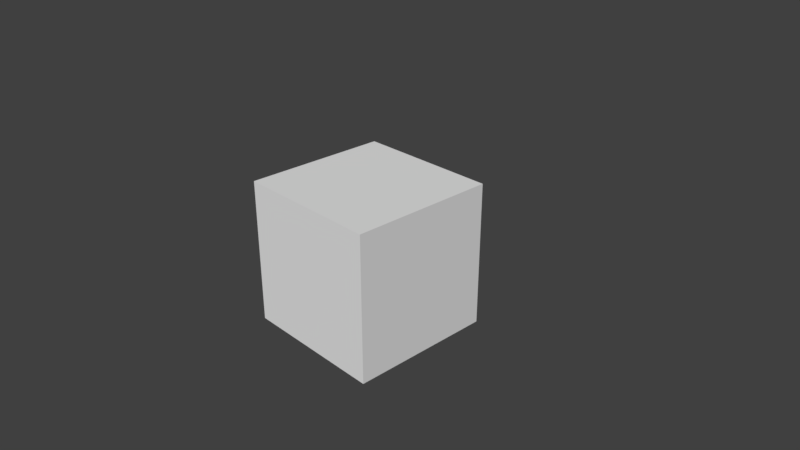 # Source: animation_camera.blend  (saved by Blender 2.80.35; exported with 4.5.12 LTS)
import bpy
from mathutils import Matrix  # noqa: F401  (used for matrix-valued properties, if any)

bpy.ops.wm.read_factory_settings(use_empty=True)
scene = bpy.context.scene
scene.name = 'Scene'

# ---- collections
col_collection_1 = bpy.data.collections.new('Collection 1'); scene.collection.children.link(col_collection_1)

# ---- world
world_world = bpy.data.worlds.new('World'); scene.world = world_world
world_world.color = (0.05088, 0.05088, 0.05088)
world_world.use_sun_shadow = False
world_world.sun_shadow_jitter_overblur = 0.0
world_world.cycles.sampling_method = 'MANUAL'

# ---- cameras
cam_camera = bpy.data.cameras.new('Camera')
cam_camera.clip_end = 100.0
cam_camera.lens = 35.0
cam_camera.sensor_width = 32.0
cam_camera.sensor_height = 18.0
cam_camera.ortho_scale = 7.314
cam_camera.lens_unit = 'FOV'
cam_camera.dof.focus_distance = 0.0
cam_camera.dof.aperture_fstop = 128.0

# ---- meshes
me_cube = bpy.data.meshes.new('Cube')
me_cube.from_pydata([(1.0, 1.0, -1.0), (1.0, -1.0, -1.0), (-1.0, -1.0, -1.0), (-1.0, 1.0, -1.0), (1.0, 1.0, 1.0), (1.0, -1.0, 1.0), (-1.0, -1.0, 1.0), (-1.0, 1.0, 1.0)], [], [(0, 1, 2, 3), (4, 7, 6, 5), (0, 4, 5, 1), (1, 5, 6, 2), (2, 6, 7, 3), (4, 0, 3, 7)])
me_cube.use_remesh_preserve_volume = False
me_cube.use_remesh_preserve_attributes = False
me_cube.use_mirror_vertex_groups = False
me_cube.update()

# ---- objects
ob_cube = bpy.data.objects.new('Cube', me_cube)
ob_camera = bpy.data.objects.new('Camera', cam_camera)

# ---- transforms, parenting, visibility, modifiers, constraints
ob_cube.location = (0.0, 0.0, 0.0)
ob_cube.lock_rotations_4d = False
ob_cube.empty_display_type = 'ARROWS'
ob_cube.lineart.crease_threshold = 0.0
ob_camera.location = (7.481, -6.508, 5.344)
ob_camera.rotation_euler = (1.109, 0.0, 0.8149)
ob_camera.lock_rotations_4d = False
ob_camera.empty_display_type = 'ARROWS'
ob_camera.color = (0.0, 0.0, 0.0, 0.0)
ob_camera.display_type = 'WIRE'
ob_camera.lineart.crease_threshold = 0.0

# ---- collection membership
col_collection_1.objects.link(ob_cube)
col_collection_1.objects.link(ob_camera)

# ---- scene / render settings (as saved in the file)
scene.camera = ob_camera
scene.frame_start = 1; scene.frame_end = 80; scene.frame_set(0)
scene.render.engine = 'BLENDER_EEVEE_NEXT'
scene.render.resolution_percentage = 50
scene.render.dither_intensity = 0.0
scene.render.motion_blur_shutter = 1.0
scene.cycles.use_denoising = False
scene.cycles.samples = 128
scene.cycles.sampling_pattern = 'TABULATED_SOBOL'
scene.cycles.use_adaptive_sampling = False
scene.cycles.use_light_tree = False
scene.cycles.blur_glossy = 0.0
scene.cycles.sample_clamp_indirect = 0.0
scene.view_settings.view_transform = 'Standard'
bpy.context.view_layer.update()

# ---- added for rendering (the .blend has no usable light): sun
light_auto_sun = bpy.data.lights.new('AutoSun', 'SUN')
light_auto_sun.energy = 3.0
light_auto_sun.angle = 0.0523599
ob_auto_sun = bpy.data.objects.new('AutoSun', light_auto_sun)
scene.collection.objects.link(ob_auto_sun)
ob_auto_sun.rotation_euler = (0.872665, 0.174533, 0.523599)
bpy.context.view_layer.update()
